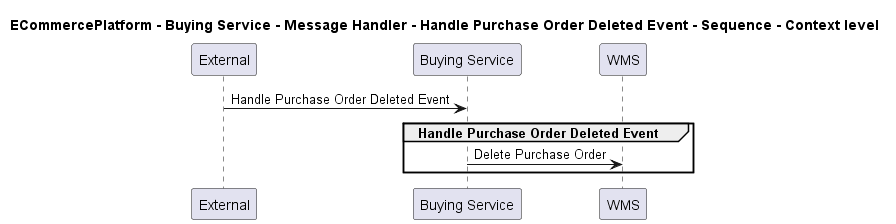

The diagram above was rendered by PlantUML. Its source (embedded in the PNG):
@startuml

title ECommercePlatform - Buying Service - Message Handler - Handle Purchase Order Deleted Event - Sequence - Context level

participant "External" as C4InterFlow.SoftwareSystems.ExternalSystem
participant "Buying Service" as ECommercePlatform.SoftwareSystems.BuyingService
participant "WMS" as ECommercePlatform.SoftwareSystems.WMS

C4InterFlow.SoftwareSystems.ExternalSystem -> ECommercePlatform.SoftwareSystems.BuyingService : Handle Purchase Order Deleted Event
group Handle Purchase Order Deleted Event
ECommercePlatform.SoftwareSystems.BuyingService -> ECommercePlatform.SoftwareSystems.WMS : Delete Purchase Order
end


@enduml